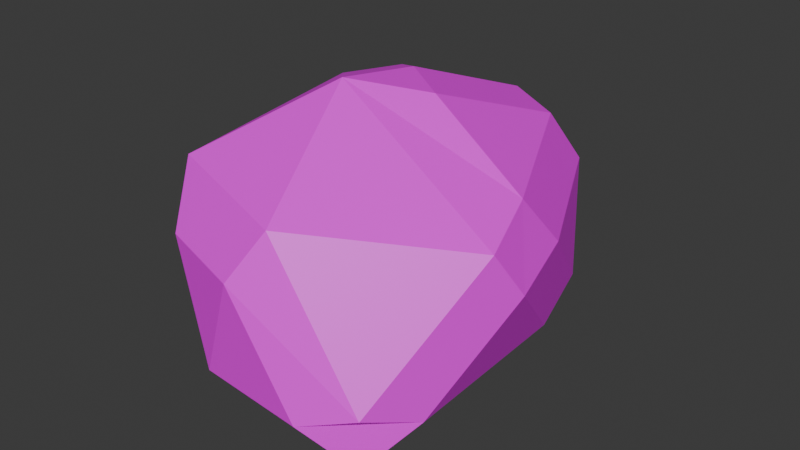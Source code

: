 # Source: BaseRock.blend  (saved by Blender 5.0.118; exported with 4.5.12 LTS)
import bpy
from mathutils import Matrix  # noqa: F401  (used for matrix-valued properties, if any)

bpy.ops.wm.read_factory_settings(use_empty=True)
scene = bpy.context.scene
scene.name = 'Scene'

# ---- collections
col_collection = bpy.data.collections.new('Collection'); scene.collection.children.link(col_collection)

# ---- images (referenced by path relative to the original .blend; pixels are not part of the script)
import os
ASSET_DIR = os.environ.get("B2B_ASSET_DIR", "")  # directory of the original .blend (textures are referenced by path, not embedded)
HERE = os.path.dirname(os.path.abspath(__file__))  # packed textures are extracted next to this script under _unpacked/

def load_image(name, relpath, width, height, colorspace="sRGB"):
    """Load a texture the original file referenced (path relative to the .blend, or extracted next to this script)."""
    p = next((c for c in (os.path.join(HERE, relpath), os.path.join(ASSET_DIR, relpath)) if relpath and os.path.exists(c)), "")
    if p:
        img = bpy.data.images.load(p, check_existing=True)
        img.name = name
    else:  # same state as the original file: an image datablock whose file is absent (Cycles renders it pink)
        img = bpy.data.images.new(name, width, height)
        img.source = "FILE"
        img.filepath = "//" + (relpath or name)
    img.colorspace_settings.name = colorspace
    return img
img_untitled = load_image('Untitled', 'ROCKS/BaseRockTexture.png', 1024, 1024, 'sRGB')

# ---- materials (node trees are filled in below, after node groups)
mat_material = bpy.data.materials.new('Material')
mat_material.alpha_threshold = 0.0
mat_material.use_backface_culling_lightprobe_volume = False
mat_material.roughness = 0.5
mat_material.line_color = (0.0, 0.0, 0.0, 1.0)

# ---- material node trees
mat_material.use_nodes = True; mat_material.node_tree.nodes.clear()
_N = mat_material.node_tree.nodes; _L = mat_material.node_tree.links
n0 = _N.new('ShaderNodeOutputMaterial'); n0.name = 'Material Output'; n0.location = (200, 100)
n1 = _N.new('ShaderNodeBsdfPrincipled'); n1.name = 'Principled BSDF'; n1.location = (-200, 100)
n2 = _N.new('ShaderNodeTexImage'); n2.name = 'Image Texture'; n2.location = (-496, 117)
n2.image = img_untitled
_L.new(n1.outputs[0], n0.inputs[0])
_L.new(n2.outputs[0], n1.inputs[0])
n0.is_active_output = True

# ---- world
world_world = bpy.data.worlds.new('World'); scene.world = world_world
world_world.use_nodes = True; world_world.node_tree.nodes.clear()
_N = world_world.node_tree.nodes; _L = world_world.node_tree.links
n0 = _N.new('ShaderNodeOutputWorld'); n0.name = 'World Output'; n0.location = (200, 100)
n1 = _N.new('ShaderNodeBackground'); n1.name = 'Background'; n1.location = (-200, 100)
n1.inputs[0].default_value = (0.05088, 0.05088, 0.05088, 1.0)
_L.new(n1.outputs[0], n0.inputs[0])
n0.is_active_output = True
world_world.color = (0.05088, 0.05088, 0.05088)
world_world.sun_shadow_jitter_overblur = 0.0

# ---- meshes
me_cube_001 = bpy.data.meshes.new('Cube.001')
me_cube_001.from_pydata([(0.0005718, 0.01284, -0.2663), (0.2324, -0.668, 0.02617), (0.3607, -0.5495, -0.1345), (0.475, -0.4083, 0.00847), (0.4031, -0.5921, 0.07867), (-0.1439, -0.6332, 0.02666), (-0.3015, -0.5057, 0.01001), (-0.1515, -0.5023, -0.1345), (-0.5286, -0.1412, 0.009966), (-0.6134, 0.1481, 0.009035), (-0.5111, 0.075, -0.1345), (-0.3389, 0.7213, 0.0093), (-0.2061, 0.8401, 0.1179), (-0.06239, 0.8347, 0.009998), (-0.1935, 0.7387, -0.1345), (0.4534, 0.2208, 0.008403), (0.3283, 0.3952, -0.1346), (0.2541, 0.6266, 0.009908), (0.4005, 0.4659, 0.06582), (0.05472, -0.5614, 0.5201), (-0.01954, -0.657, 0.3718), (-0.5114, -0.2742, 0.4342), (-0.4541, -0.4497, 0.3208), (-0.321, -0.5682, 0.3886), (-0.4043, -0.4277, 0.569), (-0.3389, 0.6232, 0.4753), (-0.5212, 0.4235, 0.4996), (-0.4135, 0.257, 0.6333), (-0.3284, 0.4654, 0.6273), (0.2744, 0.6685, 0.3788), (0.1364, 0.8159, 0.3024), (0.0001422, 0.8207, 0.4213), (0.01442, 0.6651, 0.5728), (0.2066, 0.5789, 0.5486), (0.5694, -0.08448, 0.2964), (0.5136, 0.1682, 0.3466), (0.4616, 0.04531, 0.5143), (0.5243, -0.1764, 0.4481), (0.1109, 0.08859, 0.7333), (-0.07349, 0.2144, 0.7425), (-0.103, -0.08035, 0.7802)], [], [(1, 2, 3, 4), (5, 6, 7), (8, 9, 10), (11, 12, 13, 14), (15, 16, 17, 18), (21, 22, 23, 24), (25, 26, 27, 28), (29, 30, 31, 32, 33), (34, 35, 36, 37), (38, 39, 40), (1, 5, 7, 2), (15, 3, 2, 16), (6, 8, 10, 7), (9, 11, 14, 10), (13, 17, 16, 14), (37, 4, 3, 34), (18, 35, 34, 15), (4, 19, 20, 1), (21, 9, 8, 22), (5, 23, 22, 6), (25, 12, 11, 26), (29, 18, 17, 30), (12, 31, 30, 13), (19, 24, 23, 20), (24, 27, 26, 21), (28, 32, 31, 25), (33, 36, 35, 29), (36, 38, 40, 37), (39, 28, 27, 40), (38, 33, 32, 39), (2, 0, 16), (0, 2, 7), (3, 15, 34), (4, 37, 19), (5, 1, 20), (0, 7, 10), (5, 20, 23), (8, 6, 22), (0, 10, 14), (9, 21, 26), (11, 9, 26), (0, 14, 16), (12, 25, 31), (17, 13, 30), (18, 29, 35), (24, 19, 40), (19, 37, 40), (27, 24, 40), (32, 28, 39), (36, 33, 38)])
_uv = me_cube_001.uv_layers.new(name='UVMap')
_uv.uv.foreach_set('vector', [0.2285, 0.7932, 0.2616, 0.8687, 0.1888, 0.918, 0.1981, 0.8581, 0.5606, 0.9504, 0.5728, 0.8806, 0.6263, 0.9108, 0.5878, 0.7185, 0.5992, 0.6064, 0.65, 0.654, 0.7475, 0.7907, 0.8004, 0.8444, 0.7967, 0.89, 0.7314, 0.8466, 0.7915, 0.285, 0.7314, 0.2093, 0.782, 0.1144, 0.8099, 0.1894, 0.4223, 0.751, 0.4585, 0.8241, 0.4274, 0.8847, 0.3649, 0.8165, 0.8997, 0.716, 0.8839, 0.6145, 0.9596, 0.5829, 0.9605, 0.6605, 0.7314, 0.4288, 0.7035, 0.4979, 0.6448, 0.5124, 0.6211, 0.4525, 0.6833, 0.4013, 0.9065, 0.4038, 0.9221, 0.3053, 0.9838, 0.3398, 0.9624, 0.4284, 0.5846, 0.2299, 0.5304, 0.2949, 0.4876, 0.1897, 0.05615, -5.202e-09, 0.1981, 0.01837, 0.1932, 0.06932, 1.144e-08, 0.04436, 0.7915, 0.285, 0.7951, 0.5133, 0.7369, 0.5521, 0.7314, 0.2093, 0.5728, 0.8806, 0.5878, 0.7185, 0.65, 0.654, 0.6263, 0.9108, 0.3649, 0.3219, 0.2536, 0.536, 0.1929, 0.5416, 0.3217, 0.2937, 0.1476, 0.5753, 0.03051, 0.4919, 1.125e-08, 0.4039, 0.1929, 0.5416, 0.9624, 0.4284, 0.8195, 0.5689, 0.7951, 0.5133, 0.9065, 0.4038, 0.8099, 0.1894, 0.9221, 0.3053, 0.9065, 0.4038, 0.7915, 0.285, 0.1981, 0.8581, 0.04298, 0.7104, 0.1095, 0.6823, 0.2285, 0.7932, 0.4223, 0.751, 0.5992, 0.6064, 0.5878, 0.7185, 0.4585, 0.8241, 0.5606, 0.9504, 0.4274, 0.8847, 0.4585, 0.8241, 0.5728, 0.8806, 0.8997, 0.716, 0.8004, 0.8444, 0.7475, 0.7907, 0.8839, 0.6145, 0.9221, 0.09528, 0.8099, 0.1894, 0.782, 0.1144, 0.8868, 0.02642, 0.8004, 0.8444, 0.9388, 0.859, 0.9302, 0.9041, 0.7967, 0.89, 0.04298, 0.7104, 1.927e-08, 0.5753, 0.08623, 0.5951, 0.1095, 0.6823, 0.3649, 0.8165, 0.3649, 0.5824, 0.4224, 0.5124, 0.4223, 0.751, 0.9605, 0.6605, 1.0, 0.8051, 0.9388, 0.859, 0.8997, 0.716, 0.9838, 0.1158, 0.9838, 0.3398, 0.9221, 0.3053, 0.9221, 0.09528, 0.7249, 0.1801, 0.5846, 0.2299, 0.4876, 0.1897, 0.7314, 0.09314, 0.5304, 0.2949, 0.4744, 0.4143, 0.4231, 0.3467, 0.4876, 0.1897, 0.5846, 0.2299, 0.6833, 0.4013, 0.6211, 0.4525, 0.5304, 0.2949, 1.144e-08, 0.04436, 0.124, 0.2639, 1.125e-08, 0.4039, 0.124, 0.2639, 1.144e-08, 0.04436, 0.1932, 0.06932, 0.7951, 0.5133, 0.7915, 0.285, 0.9065, 0.4038, 0.1981, 0.8581, -4.417e-09, 0.9359, 0.04298, 0.7104, 0.2201, 0.6735, 0.2285, 0.7932, 0.1095, 0.6823, 0.124, 0.2639, 0.1932, 0.06932, 0.3217, 0.2937, 0.5606, 0.9504, 0.4279, 0.9678, 0.4274, 0.8847, 0.5878, 0.7185, 0.5728, 0.8806, 0.4585, 0.8241, 0.124, 0.2639, 0.3217, 0.2937, 0.1929, 0.5416, 0.5992, 0.6064, 0.4223, 0.751, 0.4224, 0.5124, 0.7475, 0.7907, 0.7314, 0.5689, 0.8839, 0.6145, 0.124, 0.2639, 0.1929, 0.5416, 1.125e-08, 0.4039, 0.8004, 0.8444, 0.8997, 0.716, 0.9388, 0.859, 0.782, 0.1144, 0.7678, -1.763e-08, 0.8868, 0.02642, 0.8099, 0.1894, 0.9221, 0.09528, 0.9221, 0.3053, 0.3649, 0.09587, 0.5198, -2.136e-08, 0.4876, 0.1897, 0.5198, -2.136e-08, 0.7314, 0.09314, 0.4876, 0.1897, 0.4231, 0.3467, 0.3649, 0.09587, 0.4876, 0.1897, 0.6211, 0.4525, 0.4744, 0.4143, 0.5304, 0.2949, 0.7249, 0.1801, 0.6833, 0.4013, 0.5846, 0.2299])
me_cube_001.materials.append(mat_material)
me_cube_001.use_mirror_vertex_groups = False
me_cube_001.update()

# ---- objects
ob_rock = bpy.data.objects.new('Rock', me_cube_001)

# ---- transforms, parenting, visibility, modifiers, constraints
ob_rock.location = (0.0, 0.0, 0.0)
ob_rock.lock_rotations_4d = False
ob_rock.empty_display_type = 'ARROWS'
ob_rock.lineart.crease_threshold = 0.0

# ---- collection membership
col_collection.objects.link(ob_rock)

# ---- scene / render settings (as saved in the file)
scene.frame_start = 1; scene.frame_end = 250; scene.frame_set(1)
scene.render.engine = 'BLENDER_EEVEE_NEXT'
scene.render.bake_bias = 0.0
scene.render.bake_samples = 0
scene.cycles.sampling_pattern = 'TABULATED_SOBOL'
scene.eevee.use_volume_custom_range = False
bpy.context.view_layer.update()

# ---- added for rendering (the .blend has no active camera and no usable light): camera, sun
cam_auto = bpy.data.cameras.new('AutoCamera')
cam_auto.lens = 50.0
cam_auto.sensor_width = 36.0
cam_auto.clip_end = 1000.0
ob_auto_camera = bpy.data.objects.new('AutoCamera', cam_auto)
scene.collection.objects.link(ob_auto_camera)
ob_auto_camera.location = (1.99846, -2.3385, 1.87332)
ob_auto_camera.rotation_euler = (1.09748, -7.21219e-08, 0.694738)
scene.camera = ob_auto_camera
light_auto_sun = bpy.data.lights.new('AutoSun', 'SUN')
light_auto_sun.energy = 3.0
light_auto_sun.angle = 0.0523599
ob_auto_sun = bpy.data.objects.new('AutoSun', light_auto_sun)
scene.collection.objects.link(ob_auto_sun)
ob_auto_sun.rotation_euler = (0.872665, 0.174533, 0.523599)
bpy.context.view_layer.update()

